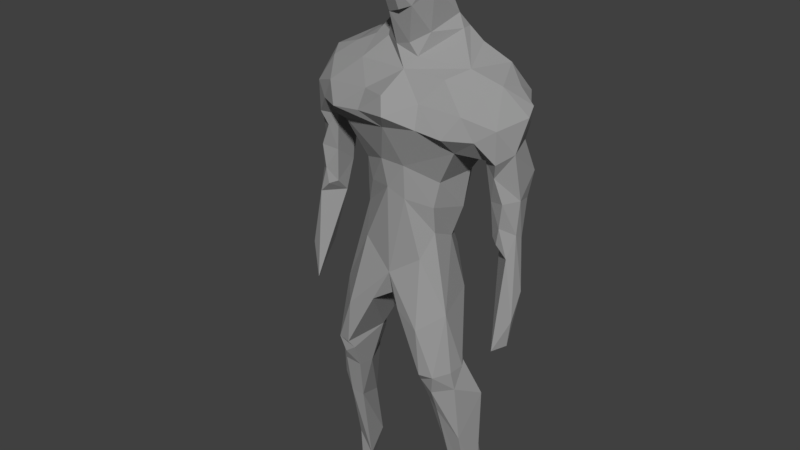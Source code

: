 # Source: ManAva.blend  (saved by Blender 2.77.0; exported with 4.5.12 LTS)
import bpy
from mathutils import Matrix  # noqa: F401  (used for matrix-valued properties, if any)

bpy.ops.wm.read_factory_settings(use_empty=True)
scene = bpy.context.scene
scene.name = 'Scene'

# ---- collections
col_collection_1 = bpy.data.collections.new('Collection 1'); scene.collection.children.link(col_collection_1)

# ---- materials (node trees are filled in below, after node groups)
mat_manava = bpy.data.materials.new('ManAva')
mat_manava.alpha_threshold = 0.0
mat_manava.use_transparent_shadow = False
mat_manava.diffuse_color = (0.3185, 0.3185, 0.3185, 1.0)
mat_manava.roughness = 0.5

# ---- material node trees

# ---- world
world_world = bpy.data.worlds.new('World'); scene.world = world_world
world_world.color = (0.05088, 0.05088, 0.05088)
world_world.use_sun_shadow = False
world_world.sun_shadow_jitter_overblur = 0.0
world_world.cycles.sampling_method = 'MANUAL'

# ---- meshes
me_cylinder = bpy.data.meshes.new('Cylinder')
me_cylinder.from_pydata([(0.3903, -0.4442, 1.418), (1.12, 0.5001, 1.481), (0.7439, -0.04408, 1.765), (0.4912, 0.4995, 1.74), (0.4095, 0.6944, 1.477), (0.02901, 0.6639, 1.279), (0.7541, -0.3064, 0.934), (0.4322, -0.5486, 1.175), (0.6065, 0.08073, 0.1506), (-0.004047, 0.6462, 0.6069), (0.2654, 0.5041, 0.2645), (0.6466, 0.1373, 0.5769), (0.4046, 0.4704, 1.892), (0.6024, 0.359, 1.925), (0.08696, -0.305, 1.689), (0.2578, -0.07389, 2.054), (0.08912, -0.2126, 1.943), (0.05796, -0.4721, 2.585), (0.06615, -0.3605, 2.313), (0.1054, -0.4696, 2.993), (0.1365, 0.3106, 2.542), (0.001886, -0.3088, 3.13), (0.2654, 0.2711, 3.165), (0.4808, -0.034, 3.006), (0.3853, -0.3897, -0.3886), (0.2291, 0.3972, -0.2978), (0.9257, 0.4073, 1.759), (0.2012, -0.4452, 0.6889), (0.5869, 0.7043, 1.259), (0.6634, 0.4668, 1.02), (0.1034, -0.6854, 1.28), (0.4877, -0.2864, 0.2269), (0.4772, 0.6939, 0.8889), (0.5371, -0.2503, 0.5238), (0.1835, -0.1935, 1.811), (0.04517, 0.3929, 1.778), (0.5806, -0.2605, 1.669), (0.2875, 0.3922, 2.114), (-0.0006834, 0.3004, 1.892), (0.2494, 0.3257, 2.238), (0.4454, 0.2243, 2.062), (0.4326, 0.3483, 2.063), (0.1825, -0.2968, 2.358), (0.3778, 0.238, 2.211), (0.3125, -0.09629, 2.515), (0.299, 0.1578, 2.491), (0.3075, 0.03506, 3.216), (0.0484, 0.4023, 3.022), (0.2127, -0.4392, 0.3061), (0.271, 0.412, -0.00328), (0.4899, 0.03694, -0.2194), (0.3091, 0.2867, -0.09319), (0.3987, 0.1842, -0.2215), (0.4813, -0.2477, -0.08895), (0.184, 0.3733, -0.6174), (0.3621, 0.3242, -0.4714), (1.143, -0.1435, 0.7121), (1.199, -0.2157, 1.258), (0.7355, -0.515, 1.136), (1.311, 0.3464, 0.6905), (1.1, 0.01355, 1.643), (1.148, 0.2648, 1.587), (0.1771, -0.5162, -1.032), (1.257, 0.3071, 1.22), (0.7064, -0.3221, -1.001), (0.8754, -0.3756, 1.378), (1.184, 0.3315, 1.006), (0.9938, -0.1736, 1.58), (1.046, 0.5092, 1.118), (1.011, -0.3313, 1.123), (1.357, 0.1209, 1.345), (1.313, -0.02944, 0.9823), (1.317, 0.2508, 1.426), (1.195, -0.2073, 0.8896), (1.252, -0.1352, 0.4464), (1.068, 0.3359, 0.8898), (1.015, -0.1138, 0.8664), (1.169, 0.1724, -0.1827), (1.346, 0.05894, 0.4457), (1.07, -0.07444, 0.4057), (1.318, -0.119, -0.1725), (1.096, -0.05795, 0.0005221), (1.432, 0.02468, -0.5764), (1.357, 0.09675, 0.01174), (1.276, -0.2582, -1.258), (1.263, 0.04083, -0.8429), (1.221, 0.1814, -0.09718), (1.299, 0.257, 0.4085), (1.077, 0.1909, 0.2075), (0.9976, 0.1638, 0.8499), (1.185, -0.1218, -0.03907), (1.216, -0.1275, 0.1586), (1.359, -0.01114, 0.08023), (1.439, -0.1426, -0.8769), (1.384, -0.1213, -1.209), (1.29, 0.1797, -0.1473), (1.091, 0.08701, -0.1541), (0.4699, 0.05242, -1.604), (0.5295, -0.567, -1.73), (0.1693, -0.04336, -1.081), (0.4992, -0.491, -1.838), (0.8302, -0.1625, -1.688), (0.692, -0.5291, -1.73), (0.6419, 0.148, -2.063), (0.5331, -0.364, -2.153), (0.6579, 0.03826, -1.717), (0.614, -0.2274, -2.705), (0.9325, 0.06316, -3.307), (0.8639, -0.2364, -2.653), (0.6447, -0.4834, -1.963), (0.8024, 0.297, -3.555), (0.8163, 0.2393, -3.948), (0.725, 0.04156, -3.844), (0.5131, -0.1744, -2.192), (0.8757, 0.04043, -4.057), (0.9768, 0.1828, -3.975), (0.5725, 0.05688, -1.059), (0.5896, 0.1676, -0.8811), (0.2946, 0.1476, -1.219), (0.417, -0.06006, -1.673), (0.7783, -0.07439, -1.669), (0.4798, -0.5741, -1.174), (-0.0006833, 0.2266, -0.9413), (0.8171, -0.3546, -1.696), (0.9471, 0.06689, -2.129), (0.5012, 0.08663, -1.813), (0.6526, -0.3803, -2.257), (0.8365, -0.3052, -1.934), (0.7038, 0.2417, -3.534), (0.9015, 0.2356, -3.433), (0.8688, 0.08908, -2.622), (0.6885, 0.1146, -2.833), (0.8546, -0.01296, -3.511), (-0.3214, -0.4345, 1.427), (0.0007924, -0.5666, 1.454), (-1.15, 0.2646, 1.587), (-1.11, 0.4996, 1.5), (-0.7728, -0.03812, 1.757), (-0.5334, 0.5822, 1.62), (-0.3923, 0.6929, 1.425), (-0.7212, -0.3081, 0.9496), (-0.7133, -0.5145, 1.157), (0.01973, -0.5691, 1.116), (-0.5964, 0.07366, 0.1766), (-0.4525, -0.2553, 0.5554), (-0.6322, 0.1316, 0.5902), (-0.3925, 0.4722, 1.886), (-0.6037, 0.359, 1.925), (-0.5438, 0.006342, 1.868), (-0.3046, -0.07168, 1.912), (-0.08395, -0.2106, 1.901), (-0.09708, -0.4558, 2.596), (-0.09311, -0.3151, 2.258), (-0.07829, -0.4828, 2.996), (-0.3331, -0.06816, 2.591), (-0.2811, 0.2643, 3.108), (-0.4464, -0.06607, 3.084), (-0.3181, -0.338, 0.3481), (-0.2668, 0.5041, 0.2645), (-0.2644, 0.4041, -0.01482), (-0.0006833, 0.456, 0.2901), (-0.3438, -0.4113, -0.3193), (-0.2311, 0.3939, -0.2974), (-0.1412, 0.3879, -0.6272), (-0.4869, 0.03295, -0.1659), (-0.9275, 0.4071, 1.758), (-0.7878, 0.2164, 0.8185), (-0.6146, 0.4557, 1.775), (-0.1111, -0.4322, 0.6866), (-0.5878, 0.7044, 1.259), (-0.665, 0.4674, 1.022), (-0.3212, -0.562, 1.217), (-0.4568, -0.2432, 0.2574), (-0.4785, 0.6939, 0.8888), (-0.5086, -0.2625, 1.682), (-0.2889, 0.3922, 2.114), (-0.2758, 0.3309, 2.225), (-0.434, 0.3483, 2.063), (-0.3949, 0.2546, 2.167), (-0.2521, -0.09713, 2.11), (-0.2234, -0.3732, 2.704), (-0.2844, 0.1991, 2.487), (-0.2637, 0.2086, 3.232), (-0.463, -0.0135, 2.919), (-0.004759, -0.4598, 0.3981), (-0.3102, 0.2859, -0.07693), (-0.4326, -0.2589, 0.03403), (-0.3635, 0.3242, -0.4714), (-1.145, -0.1434, 0.712), (-1.2, -0.2157, 1.258), (-1.312, 0.3463, 0.6896), (-1.102, 0.01366, 1.643), (-0.2205, 0.2888, -0.8305), (-0.1785, -0.5162, -1.032), (-0.7078, -0.3221, -1.001), (-0.8753, -0.3757, 1.377), (-1.202, 0.3322, 1.093), (-0.9951, -0.1736, 1.58), (-1.074, 0.509, 1.126), (-1.013, -0.331, 1.123), (-1.351, 0.08326, 1.312), (-1.292, -0.08892, 0.9745), (-1.331, 0.2598, 1.377), (-1.197, -0.2072, 0.8896), (-1.253, -0.1352, 0.4464), (-1.073, 0.3373, 0.8897), (-1.015, -0.1142, 0.8663), (-1.17, 0.1724, -0.1827), (-1.072, -0.07444, 0.4057), (-1.319, -0.119, -0.1725), (-1.097, -0.05795, 0.0005217), (-1.433, 0.02468, -0.5764), (-1.359, 0.09676, 0.01174), (-1.277, -0.2582, -1.258), (-1.265, 0.04083, -0.8429), (-1.222, 0.1814, -0.09718), (-1.351, 0.04123, 0.407), (-1.301, 0.257, 0.4083), (-1.078, 0.1909, 0.2075), (-0.999, 0.1638, 0.8499), (-1.187, -0.1218, -0.03907), (-1.217, -0.1275, 0.1586), (-1.361, -0.01114, 0.08023), (-1.44, -0.1426, -0.8769), (-1.386, -0.1213, -1.209), (-1.291, 0.1797, -0.1473), (-1.092, 0.08701, -0.1541), (-0.4599, 0.05339, -1.568), (-0.5309, -0.567, -1.73), (-0.5005, -0.491, -1.838), (-0.8316, -0.1625, -1.688), (-0.6934, -0.5291, -1.73), (-0.6494, 0.1434, -2.115), (-0.5345, -0.364, -2.153), (-0.6982, 0.07754, -1.848), (-0.5125, 0.09249, -1.809), (-0.6154, -0.2274, -2.705), (-0.9339, 0.06316, -3.307), (-0.6936, -0.4211, -2.09), (-0.8177, 0.2393, -3.948), (-0.8038, 0.297, -3.555), (-0.7263, 0.04155, -3.844), (-0.8895, 0.07492, -2.673), (-0.5178, -0.163, -2.183), (-0.877, 0.04043, -4.057), (-0.9782, 0.1828, -3.975), (-0.5669, 0.06137, -1.103), (-0.5909, 0.1676, -0.8811), (-0.4149, -0.06572, -1.666), (-0.7797, -0.07439, -1.669), (-0.4812, -0.5741, -1.174), (-0.2234, 0.1884, -1.14), (-0.8184, -0.3546, -1.696), (-0.6264, -0.5031, -1.927), (-0.9485, 0.06688, -2.129), (-0.8865, -0.2258, -2.47), (-0.7416, -0.2846, -2.651), (-0.8378, -0.3052, -1.934), (-0.7052, 0.2417, -3.534), (-0.9028, 0.2356, -3.433), (-0.8497, 0.1468, -2.218), (-0.6899, 0.1146, -2.833), (-0.856, -0.01296, -3.511), (0.6129, 0.5872, 1.488), (-0.0006833, 0.3074, 2.156), (0.03546, -0.4888, -0.6236), (-0.0006837, -0.3904, -0.9357), (-0.1342, 0.3204, 2.398), (-0.3541, 0.2186, -0.2468), (0.7875, 0.2174, 0.8186), (0.3743, 0.5985, 0.5399), (-0.3773, 0.5998, 0.5467), (-0.09598, 0.3839, 3.159), (-0.01037, 0.3744, -0.7036)], [], [(4, 263, 28), (1, 61, 63), (3, 4, 35), (3, 1, 263), (6, 7, 27), (6, 27, 33), (37, 43, 41), (9, 32, 270), (9, 5, 32), (270, 10, 160), (269, 6, 11), (14, 2, 34), (37, 264, 39), (10, 51, 49), (12, 35, 37), (12, 37, 13), (13, 37, 41), (2, 40, 34), (152, 150, 16), (16, 15, 42), (15, 43, 44), (18, 152, 42), (153, 17, 19), (45, 43, 20), (46, 182, 21), (46, 272, 182), (47, 272, 22), (23, 22, 46), (23, 46, 19), (31, 48, 53), (52, 55, 54), (10, 49, 160), (49, 159, 160), (273, 162, 25), (162, 159, 25), (25, 52, 54), (0, 65, 36), (263, 68, 29), (36, 14, 0), (2, 26, 13), (6, 269, 76), (3, 35, 12), (3, 12, 13), (26, 1, 3), (28, 5, 4), (270, 269, 11), (31, 8, 33), (31, 50, 8), (50, 52, 8), (8, 11, 33), (33, 11, 6), (267, 39, 176), (2, 41, 40), (15, 34, 40), (40, 41, 43), (16, 150, 34), (16, 34, 15), (19, 42, 23), (20, 43, 39), (22, 20, 47), (45, 23, 44), (21, 19, 46), (22, 272, 46), (68, 63, 66), (22, 23, 45), (47, 20, 267), (48, 265, 24), (24, 53, 48), (48, 31, 27), (51, 270, 8), (8, 52, 51), (25, 49, 51), (25, 159, 49), (53, 50, 31), (71, 56, 78), (66, 75, 68), (79, 56, 76), (69, 58, 6), (6, 76, 69), (71, 57, 73), (55, 117, 54), (66, 71, 59), (116, 54, 117), (75, 29, 68), (118, 273, 54), (63, 72, 70), (70, 71, 63), (60, 26, 2), (64, 101, 117), (67, 2, 36), (65, 57, 67), (63, 71, 66), (73, 76, 56), (65, 58, 69), (69, 57, 65), (61, 60, 72), (96, 90, 81), (91, 92, 74), (78, 59, 71), (77, 88, 86), (87, 83, 86), (79, 88, 81), (78, 92, 83), (82, 92, 93), (82, 83, 92), (85, 82, 94), (98, 119, 100), (75, 88, 89), (78, 56, 74), (78, 74, 92), (87, 86, 88), (79, 76, 89), (80, 92, 91), (90, 91, 81), (96, 81, 88), (93, 94, 82), (80, 93, 92), (86, 83, 95), (77, 85, 96), (96, 84, 80), (85, 84, 96), (131, 106, 113), (64, 53, 24), (102, 127, 123), (102, 64, 121), (105, 120, 124), (125, 97, 105), (119, 125, 113), (109, 108, 127), (112, 106, 128), (111, 114, 112), (112, 126, 106), (131, 103, 130), (131, 130, 129), (116, 117, 101), (116, 120, 118), (62, 265, 266), (99, 119, 62), (50, 53, 64), (121, 265, 62), (121, 62, 98), (122, 273, 118), (118, 97, 99), (100, 104, 109), (109, 127, 102), (102, 98, 100), (123, 101, 64), (103, 113, 125), (125, 119, 97), (108, 124, 127), (127, 120, 101), (110, 131, 129), (124, 130, 103), (132, 126, 112), (135, 165, 136), (112, 114, 132), (133, 134, 14), (175, 178, 176), (138, 4, 139), (138, 136, 167), (168, 142, 140), (140, 142, 141), (142, 171, 141), (173, 5, 9), (271, 9, 160), (145, 140, 166), (150, 149, 14), (151, 18, 17), (176, 264, 175), (149, 178, 148), (178, 177, 148), (179, 178, 149), (152, 179, 150), (151, 180, 152), (185, 158, 159), (267, 178, 181), (154, 179, 180), (154, 180, 156), (21, 182, 156), (21, 156, 153), (157, 168, 144), (195, 133, 174), (187, 164, 268), (170, 136, 138), (133, 14, 174), (146, 35, 138), (167, 136, 165), (167, 165, 147), (169, 170, 138), (139, 173, 169), (166, 271, 145), (171, 30, 134), (143, 164, 172), (143, 268, 164), (145, 143, 144), (151, 153, 180), (149, 148, 174), (175, 38, 146), (148, 177, 147), (176, 178, 267), (181, 47, 267), (154, 183, 181), (181, 183, 155), (184, 186, 161), (154, 156, 183), (247, 187, 192), (161, 265, 184), (168, 157, 184), (143, 271, 185), (185, 268, 143), (185, 159, 162), (185, 162, 268), (199, 206, 140), (203, 189, 201), (190, 200, 196), (170, 205, 198), (251, 246, 192), (251, 227, 246), (137, 165, 191), (194, 164, 247), (247, 230, 194), (174, 137, 197), (197, 189, 195), (219, 205, 166), (203, 206, 199), (199, 141, 195), (195, 189, 199), (200, 189, 191), (201, 189, 200), (202, 135, 196), (202, 191, 135), (190, 201, 200), (204, 222, 221), (204, 221, 208), (220, 226, 210), (216, 190, 217), (216, 188, 201), (215, 218, 207), (215, 212, 217), (210, 218, 208), (212, 222, 216), (222, 212, 211), (214, 211, 225), (228, 248, 193), (219, 218, 205), (204, 188, 216), (219, 206, 208), (219, 208, 218), (220, 221, 209), (221, 222, 209), (226, 207, 218), (221, 210, 208), (222, 223, 209), (225, 212, 215), (224, 214, 213), (224, 213, 223), (225, 207, 214), (226, 213, 214), (213, 209, 223), (235, 249, 227), (233, 256, 236), (250, 265, 161), (250, 161, 194), (161, 186, 194), (251, 248, 227), (252, 257, 231), (250, 194, 231), (254, 249, 234), (234, 235, 260), (229, 243, 248), (237, 242, 259), (256, 255, 262), (257, 255, 256), (257, 249, 254), (258, 236, 241), (241, 244, 239), (240, 258, 239), (240, 239, 245), (236, 256, 241), (242, 260, 261), (260, 232, 261), (246, 249, 230), (266, 265, 193), (193, 248, 251), (193, 251, 266), (194, 186, 164), (193, 265, 250), (250, 231, 228), (61, 26, 60), (251, 273, 122), (261, 236, 258), (252, 230, 257), (231, 257, 253), (253, 233, 229), (194, 230, 252), (257, 254, 255), (253, 257, 238), (230, 249, 257), (258, 240, 261), (260, 242, 254), (262, 244, 241), (237, 244, 262), (134, 0, 14), (35, 4, 138), (4, 5, 139), (7, 6, 58), (9, 270, 160), (14, 34, 150), (15, 40, 43), (16, 42, 152), (42, 17, 18), (17, 42, 19), (44, 43, 45), (42, 44, 23), (27, 31, 33), (273, 25, 54), (26, 3, 13), (27, 7, 142), (29, 28, 263), (28, 29, 32), (7, 58, 0), (30, 7, 0), (30, 0, 134), (7, 30, 142), (32, 29, 269), (14, 36, 2), (37, 38, 264), (38, 37, 35), (41, 2, 13), (176, 39, 264), (42, 15, 44), (48, 184, 265), (48, 27, 184), (25, 51, 52), (56, 79, 74), (69, 73, 57), (59, 75, 66), (54, 116, 118), (60, 2, 67), (50, 64, 117), (65, 67, 36), (75, 89, 269), (89, 76, 269), (67, 57, 60), (57, 70, 60), (57, 71, 70), (61, 72, 63), (72, 60, 70), (91, 74, 79), (59, 78, 87), (75, 59, 88), (88, 59, 87), (78, 83, 87), (82, 95, 83), (79, 89, 88), (91, 90, 80), (77, 96, 88), (81, 91, 79), (95, 77, 86), (85, 94, 84), (84, 94, 93), (77, 95, 85), (80, 84, 93), (120, 105, 97), (121, 24, 265), (24, 121, 64), (119, 99, 97), (125, 105, 103), (106, 126, 104), (107, 124, 108), (107, 130, 124), (130, 107, 129), (120, 127, 124), (111, 112, 128), (111, 110, 115), (128, 110, 111), (113, 103, 131), (115, 114, 111), (115, 129, 107), (120, 116, 101), (99, 62, 266), (120, 97, 118), (102, 121, 98), (122, 99, 266), (122, 118, 99), (113, 100, 119), (100, 113, 104), (101, 123, 127), (109, 102, 100), (123, 64, 102), (124, 103, 105), (104, 113, 106), (108, 132, 107), (109, 126, 108), (109, 104, 126), (110, 128, 131), (129, 115, 110), (114, 107, 132), (107, 114, 115), (135, 136, 196), (137, 174, 148), (168, 140, 144), (139, 169, 138), (271, 173, 9), (158, 271, 160), (175, 146, 147), (175, 147, 177), (179, 181, 178), (21, 153, 19), (155, 182, 272), (172, 157, 144), (159, 158, 160), (163, 162, 273), (268, 162, 163), (165, 137, 147), (166, 140, 206), (167, 146, 138), (146, 167, 147), (142, 168, 27), (169, 173, 170), (171, 133, 141), (30, 171, 142), (133, 171, 134), (143, 172, 144), (173, 166, 170), (145, 144, 140), (149, 174, 14), (175, 264, 38), (146, 38, 35), (137, 148, 147), (149, 150, 179), (152, 180, 179), (180, 153, 156), (179, 154, 181), (272, 181, 155), (155, 183, 182), (182, 183, 156), (27, 168, 184), (164, 186, 172), (172, 186, 157), (198, 205, 196), (198, 196, 136), (192, 163, 273), (163, 192, 187), (188, 204, 208), (188, 208, 206), (141, 199, 140), (203, 201, 188), (199, 189, 203), (187, 268, 163), (190, 196, 205), (251, 192, 273), (202, 196, 200), (191, 197, 137), (195, 174, 197), (219, 166, 206), (197, 191, 189), (202, 200, 191), (205, 218, 190), (218, 217, 190), (216, 217, 212), (222, 211, 223), (211, 212, 225), (204, 216, 222), (215, 217, 218), (221, 220, 210), (210, 226, 218), (224, 223, 211), (225, 215, 207), (214, 207, 226), (213, 226, 209), (235, 232, 260), (235, 248, 243), (237, 254, 242), (237, 255, 254), (256, 238, 257), (239, 258, 241), (242, 261, 259), (243, 261, 232), (245, 239, 244), (245, 237, 259), (246, 247, 192), (247, 246, 230), (227, 248, 235), (249, 246, 227), (193, 250, 228), (122, 266, 251), (253, 229, 231), (228, 231, 229), (252, 231, 194), (235, 243, 232), (254, 234, 260), (233, 236, 243), (235, 234, 249), (255, 237, 262), (253, 238, 233), (259, 240, 245), (261, 240, 259), (262, 241, 256), (237, 245, 244), (4, 3, 263), (37, 39, 43), (10, 270, 51), (52, 50, 55), (0, 58, 65), (263, 1, 68), (28, 32, 5), (270, 32, 269), (8, 270, 11), (267, 20, 39), (22, 45, 20), (68, 1, 63), (71, 73, 56), (55, 50, 117), (75, 269, 29), (73, 69, 76), (96, 80, 90), (85, 95, 82), (98, 62, 119), (131, 128, 106), (132, 108, 126), (135, 191, 165), (175, 177, 178), (151, 152, 18), (185, 271, 158), (195, 141, 133), (170, 198, 136), (139, 5, 173), (166, 173, 271), (145, 271, 143), (151, 17, 153), (181, 272, 47), (184, 157, 186), (247, 164, 187), (170, 166, 205), (203, 188, 206), (190, 216, 201), (220, 209, 226), (214, 224, 211), (228, 229, 248), (233, 238, 256), (229, 233, 243), (61, 1, 26), (261, 243, 236)])
me_cylinder.materials.append(mat_manava)
me_cylinder.use_remesh_preserve_volume = False
me_cylinder.use_remesh_preserve_attributes = False
me_cylinder.use_mirror_vertex_groups = False
me_cylinder.update()
arm_armature = bpy.data.armatures.new('Armature')  # bones are not reproduced

# ---- objects
ob_armature = bpy.data.objects.new('Armature', arm_armature)
ob_cylinder = bpy.data.objects.new('Cylinder', me_cylinder)

# ---- transforms, parenting, visibility, modifiers, constraints
ob_armature.location = (0.0, 0.0, 1.44)
ob_armature.show_in_front = True
ob_armature.lineart.crease_threshold = 0.0
ob_cylinder.parent = ob_armature
ob_cylinder.matrix_parent_inverse = Matrix(((1.0, 0.0, 0.0, -0.0), (0.0, 1.0, 0.0, -0.0), (0.0, 0.0, 1.0, -1.44), (0.0, 0.0, 0.0, 1.0)))
ob_cylinder.location = (0.0, 0.0, 0.0)
ob_cylinder.lineart.crease_threshold = 0.0
_vg = ob_cylinder.vertex_groups.new(name='Bone')
for _i, _w in zip([0, 2, 3, 4, 7, 12, 13, 14, 15, 16, 18, 20, 26, 28, 30, 34, 35, 36, 37, 38, 39, 40, 41, 42, 43, 45, 58, 65, 133, 134, 137, 138, 139, 141, 142, 146, 147, 148, 149, 150, 152, 165, 167, 171, 174, 175, 176, 177, 178, 179, 181, 195, 263, 264, 267], [0.1331, 0.08754, 0.1728, 0.09966, 0.0622, 0.4237, 0.2112, 0.5401, 0.1644, 0.4598, 0.02802, 0.01512, 0.05428, 0.008357, 0.1067, 0.5736, 0.8521, 0.1394, 0.4679, 0.8406, 0.1951, 0.3629, 0.3805, 0.01225, 0.1875, 0.02141, 0.01767, 0.01984, 0.1231, 0.1846, 0.07496, 0.07469, 1.888e-05, 0.02007, 0.06206, 0.2776, 0.1694, 0.2083, 0.5047, 0.4747, 0.07012, 0.02922, 0.09519, 0.0678, 0.1459, 0.4657, 0.2827, 0.3781, 0.4251, 0.1252, 0.05102, 0.01125, 0.03571, 0.2682, 0.07663]): _vg.add([_i], _w, 'REPLACE')
_vg = ob_cylinder.vertex_groups.new(name='Bone.012')
for _i, _w in zip([0, 2, 3, 12, 13, 14, 15, 16, 17, 18, 19, 20, 21, 22, 23, 26, 30, 34, 35, 36, 37, 38, 39, 40, 41, 42, 43, 44, 45, 46, 47, 133, 134, 137, 146, 147, 148, 149, 150, 151, 152, 153, 154, 155, 156, 167, 171, 174, 175, 176, 177, 178, 179, 180, 181, 182, 183, 264, 267, 272], [0.04881, 0.0624, 0.05139, 0.133, 0.1273, 0.1854, 0.7788, 0.5071, 0.9803, 0.9529, 0.9947, 0.9564, 0.9965, 0.9936, 0.9921, 0.004499, 0.02789, 0.2491, 0.002614, 0.06038, 0.3898, 0.09603, 0.7409, 0.3702, 0.3133, 0.9613, 0.7097, 0.9721, 0.9472, 0.9955, 0.9885, 0.05069, 0.06628, 0.03496, 0.1005, 0.08636, 0.1243, 0.2864, 0.4658, 0.9815, 0.9167, 0.9951, 0.9737, 0.9905, 0.9936, 0.02556, 0.003648, 0.07676, 0.3298, 0.6064, 0.2429, 0.3956, 0.8318, 0.9917, 0.9287, 0.9942, 0.9881, 0.665, 0.8949, 0.9941]): _vg.add([_i], _w, 'REPLACE')
_vg = ob_cylinder.vertex_groups.new(name='Bone.001')
for _i, _w in zip([0, 6, 7, 8, 9, 10, 11, 14, 27, 28, 29, 30, 31, 32, 33, 36, 48, 58, 65, 69, 133, 134, 140, 141, 142, 143, 144, 145, 157, 158, 166, 168, 169, 170, 171, 172, 173, 174, 184, 195, 269, 270, 271], [0.1131, 0.07725, 0.1641, 0.07869, 0.06249, 0.05002, 0.3346, 0.06432, 0.3882, 0.06652, 0.09432, 0.3589, 0.05946, 0.3401, 0.1533, 0.01816, 0.08195, 0.07758, 0.01106, 0.0006994, 0.148, 0.3008, 0.0658, 0.08931, 0.3969, 0.0782, 0.1016, 0.348, 0.06201, 0.04713, 0.1105, 0.1636, 0.07554, 0.0891, 0.2703, 0.05239, 0.3489, 0.03456, 0.08415, 0.0161, 0.1086, 0.1155, 0.118]): _vg.add([_i], _w, 'REPLACE')
_vg = ob_cylinder.vertex_groups.new(name='Bone.002')
for _i, _w in zip([0, 5, 6, 7, 8, 9, 10, 11, 24, 25, 27, 28, 29, 30, 31, 32, 33, 48, 49, 50, 51, 52, 53, 54, 55, 58, 69, 133, 134, 140, 141, 142, 143, 144, 145, 157, 158, 159, 160, 161, 162, 163, 164, 166, 168, 169, 170, 171, 172, 173, 184, 185, 186, 187, 199, 268, 269, 270, 271], [0.04522, 0.01214, 0.1253, 0.09753, 0.551, 0.799, 0.6862, 0.2817, 0.07064, 0.1238, 0.3466, 0.04378, 0.06842, 0.1083, 0.5843, 0.2303, 0.5184, 0.6483, 0.5429, 0.1149, 0.2729, 0.1304, 0.2016, 0.001191, 0.04193, 0.06793, 0.01001, 0.04934, 0.06237, 0.1465, 0.06862, 0.183, 0.5421, 0.5831, 0.2764, 0.616, 0.6587, 0.4227, 0.8476, 0.0788, 0.1051, 0.006386, 0.1186, 0.09485, 0.5933, 0.0519, 0.06278, 0.1035, 0.5456, 0.2307, 0.6865, 0.2313, 0.224, 0.02237, 0.01258, 0.08807, 0.09683, 0.7175, 0.7112]): _vg.add([_i], _w, 'REPLACE')
_vg = ob_cylinder.vertex_groups.new(name='Bone.003')
for _i, _w in zip([8, 10, 11, 24, 25, 27, 31, 33, 48, 49, 50, 51, 52, 53, 54, 55, 117, 122, 143, 144, 145, 157, 158, 159, 160, 161, 162, 163, 164, 168, 172, 184, 185, 186, 187, 192, 247, 265, 268, 271, 273], [0.2214, 0.1739, 0.05186, 0.1226, 0.6474, 0.0183, 0.1595, 0.06393, 0.09754, 0.3597, 0.6397, 0.6231, 0.638, 0.45, 0.1377, 0.2335, 0.0187, 0.0119, 0.2484, 0.07332, 0.059, 0.1548, 0.2124, 0.5087, 0.09412, 0.1315, 0.6761, 0.1734, 0.6623, 0.03031, 0.2215, 0.0868, 0.6773, 0.4829, 0.2568, 0.06149, 0.01224, 0.03453, 0.6742, 0.003717, 0.08384]): _vg.add([_i], _w, 'REPLACE')
_vg = ob_cylinder.vertex_groups.new(name='Bone.004')
for _i, _w in zip([8, 24, 25, 31, 33, 48, 49, 50, 51, 52, 53, 54, 55, 62, 99, 117, 118, 122, 161, 162, 163, 186, 187, 192, 193, 251, 265, 266, 273], [0.0434, 0.6339, 0.1296, 0.09634, 0.015, 0.07281, 0.02591, 0.1331, 0.05455, 0.1481, 0.265, 0.5147, 0.5082, 0.1091, 0.07443, 0.05517, 0.06084, 0.3091, 0.1129, 0.01865, 0.1284, 0.03318, 0.01639, 0.08708, 0.1079, 0.07497, 0.6212, 0.1466, 0.2571]): _vg.add([_i], _w, 'REPLACE')
_vg = ob_cylinder.vertex_groups.new(name='Bone.006')
for _i, _w in zip([24, 25, 50, 52, 54, 55, 62, 64, 97, 98, 99, 100, 101, 102, 105, 116, 117, 118, 119, 120, 121, 122, 123, 125, 163, 192, 193, 251, 265, 266, 273], [0.1092, 0.01842, 0.07502, 0.05593, 0.1219, 0.1388, 0.6863, 0.944, 0.433, 0.06243, 0.7366, 0.009473, 0.05895, 0.009462, 0.1108, 0.8711, 0.9074, 0.7774, 0.1771, 0.08422, 0.8363, 0.2354, 0.003875, 0.1005, 0.02758, 0.02238, 0.08133, 0.06823, 0.09763, 0.2712, 0.07457]): _vg.add([_i], _w, 'REPLACE')
_vg = ob_cylinder.vertex_groups.new(name='Bone.008')
for _i, _w in zip([62, 64, 97, 98, 99, 100, 101, 102, 103, 104, 105, 106, 109, 113, 116, 118, 119, 120, 121, 123, 124, 125, 126, 127, 130], [0.03437, 0.0004259, 0.4814, 0.9136, 0.04323, 0.8832, 0.925, 0.9515, 0.1371, 0.1708, 0.7541, 0.02535, 0.7841, 0.05219, 0.08178, 0.08233, 0.7373, 0.8733, 0.1107, 0.9661, 0.1067, 0.6466, 0.1236, 0.9498, 0.004636]): _vg.add([_i], _w, 'REPLACE')
_vg = ob_cylinder.vertex_groups.new(name='Bone.010')
for _i, _w in zip([97, 100, 103, 104, 105, 106, 107, 108, 109, 110, 111, 112, 113, 114, 115, 119, 120, 124, 125, 126, 127, 128, 129, 130, 131, 132], [0.05699, 0.08483, 0.8433, 0.8249, 0.1295, 0.9618, 1.003, 0.9969, 0.2093, 1.001, 1.001, 1.009, 0.9428, 1.001, 1.0, 0.06574, 0.03457, 0.889, 0.2447, 0.875, 0.04476, 1.001, 1.001, 0.9713, 0.9946, 1.001]): _vg.add([_i], _w, 'REPLACE')
_vg = ob_cylinder.vertex_groups.new(name='Bone.005')
for _i, _w in zip([24, 25, 54, 55, 62, 99, 122, 143, 144, 157, 159, 161, 162, 163, 164, 172, 184, 185, 186, 187, 192, 193, 246, 247, 251, 265, 266, 268, 273], [0.002543, 0.04579, 0.1748, 0.06073, 0.07632, 0.06156, 0.1912, 0.02329, 0.006599, 0.06559, 0.008436, 0.5321, 0.1367, 0.5344, 0.1041, 0.08821, 0.0424, 0.04943, 0.2028, 0.5247, 0.5047, 0.08731, 0.003066, 0.06328, 0.1037, 0.1252, 0.2745, 0.1612, 0.4999]): _vg.add([_i], _w, 'REPLACE')
_vg = ob_cylinder.vertex_groups.new(name='Bone.007')
for _i, _w in zip([62, 99, 118, 122, 161, 162, 163, 164, 187, 192, 193, 194, 227, 228, 229, 230, 231, 232, 234, 235, 246, 247, 248, 249, 250, 251, 252, 265, 266, 268, 273], [0.0695, 0.06381, 0.02447, 0.1964, 0.1052, 0.01228, 0.09351, 0.07159, 0.1369, 0.293, 0.6711, 0.9479, 0.7003, 0.09196, 0.07397, 0.07083, 0.02373, 0.03022, 0.1002, 0.2274, 0.8455, 0.9104, 0.7052, 0.1135, 0.8454, 0.6895, 0.009577, 0.08836, 0.2609, 0.05683, 0.06716]): _vg.add([_i], _w, 'REPLACE')
_vg = ob_cylinder.vertex_groups.new(name='Bone.009')
for _i, _w in zip([193, 227, 228, 229, 230, 231, 232, 233, 234, 235, 238, 242, 243, 246, 248, 249, 250, 251, 252, 253, 254, 255, 257, 260], [0.01699, 0.2243, 0.8836, 0.8344, 0.9118, 0.943, 0.1235, 0.1379, 0.6531, 0.5649, 0.279, 0.009924, 0.03672, 0.09392, 0.2216, 0.8469, 0.1006, 0.02521, 0.9613, 0.7936, 0.1085, 0.002266, 0.9135, 0.0641]): _vg.add([_i], _w, 'REPLACE')
_vg = ob_cylinder.vertex_groups.new(name='Bone.011')
for _i, _w in zip([227, 229, 232, 233, 234, 235, 236, 237, 238, 239, 240, 241, 242, 243, 244, 245, 248, 249, 253, 254, 255, 256, 257, 258, 259, 260, 261, 262], [0.02871, 0.08933, 0.8349, 0.8525, 0.243, 0.1992, 1.001, 1.003, 0.7158, 1.0, 1.001, 0.9997, 0.9686, 0.9423, 0.9997, 1.0, 0.05181, 0.02138, 0.182, 0.8858, 0.9734, 1.012, 0.0823, 1.0, 1.001, 0.9357, 0.9969, 1.001]): _vg.add([_i], _w, 'REPLACE')
_vg = ob_cylinder.vertex_groups.new(name='Bone.013')
for _i, _w in zip([0, 1, 2, 3, 4, 5, 6, 7, 8, 9, 10, 11, 12, 13, 14, 15, 26, 27, 28, 29, 30, 31, 32, 33, 34, 35, 36, 37, 39, 40, 41, 43, 48, 56, 57, 58, 60, 61, 63, 65, 67, 68, 69, 70, 71, 72, 73, 76, 133, 134, 139, 142, 168, 169, 171, 173, 263, 269, 270], [0.5116, 0.4913, 0.7141, 0.7404, 0.7929, 0.4655, 0.4281, 0.4701, 0.03492, 0.05105, 0.02359, 0.1623, 0.4089, 0.6003, 0.1009, 0.03482, 0.7302, 0.09716, 0.7617, 0.5993, 0.1963, 0.03351, 0.2993, 0.118, 0.1041, 0.06463, 0.6235, 0.1249, 0.05657, 0.2333, 0.2768, 0.08993, 0.00397, 0.008073, 0.1708, 0.5209, 0.4991, 0.4997, 0.1012, 0.5671, 0.508, 0.1419, 0.2434, 0.1657, 0.03005, 0.3446, 0.06336, 0.08339, 0.05787, 0.151, 0.08414, 0.1337, 0.03823, 0.01541, 0.07379, 0.03909, 0.8355, 0.3942, 0.088]): _vg.add([_i], _w, 'REPLACE')
_vg = ob_cylinder.vertex_groups.new(name='Bone.015')
for _i, _w in zip([0, 1, 2, 6, 7, 8, 11, 13, 26, 27, 28, 29, 30, 31, 32, 33, 36, 40, 56, 57, 58, 59, 60, 61, 63, 65, 66, 67, 68, 69, 70, 71, 72, 73, 74, 75, 76, 78, 79, 81, 87, 88, 89, 90, 91, 92, 134, 142, 263, 269, 270], [0.08326, 0.5011, 0.1221, 0.3107, 0.114, 0.01724, 0.1398, 0.05065, 0.1824, 0.03241, 0.05766, 0.2085, 0.03412, 0.01038, 0.06086, 0.08403, 0.1038, 0.002049, 0.9178, 0.7959, 0.2507, 0.9801, 0.4791, 0.489, 0.8947, 0.3125, 0.9738, 0.4445, 0.8348, 0.6687, 0.8262, 0.946, 0.6499, 0.9022, 0.8547, 0.9785, 0.8643, 0.9215, 0.807, 0.01455, 0.8652, 0.08954, 0.9772, 0.02822, 0.1728, 0.04049, 0.008104, 0.01494, 0.07594, 0.3706, 0.01488]): _vg.add([_i], _w, 'REPLACE')
_vg = ob_cylinder.vertex_groups.new(name='Bone.017')
for _i, _w in zip([74, 79, 81, 86, 87, 88, 90, 91], [0.01428, 0.1128, 0.07912, 0.05544, 0.106, 0.85, 0.002373, 0.006599]): _vg.add([_i], _w, 'REPLACE')
_vg = ob_cylinder.vertex_groups.new(name='Bone.019')
for _i, _w in zip([74, 77, 78, 79, 80, 81, 82, 83, 84, 85, 86, 87, 88, 90, 91, 92, 93, 94, 95, 96], [0.1067, 1.006, 0.05636, 0.07632, 0.9905, 0.8884, 0.9976, 0.9723, 1.002, 0.9994, 0.9515, 0.005735, 0.06031, 0.9345, 0.7979, 0.9498, 1.002, 1.001, 0.9943, 0.9858]): _vg.add([_i], _w, 'REPLACE')
_vg = ob_cylinder.vertex_groups.new(name='Bone.014')
for _i, _w in zip([0, 4, 5, 7, 9, 14, 27, 28, 30, 32, 35, 38, 133, 134, 135, 136, 137, 138, 139, 140, 141, 142, 143, 144, 145, 146, 147, 148, 149, 150, 157, 158, 165, 166, 167, 168, 169, 170, 171, 172, 173, 174, 175, 176, 177, 178, 179, 188, 189, 191, 195, 196, 197, 198, 199, 200, 201, 202, 203, 206, 264, 271], [0.04028, 0.05489, 0.4607, 0.03496, 0.05251, 0.06205, 0.01203, 0.01411, 0.1107, 0.05245, 0.0511, 0.02526, 0.4777, 0.1654, 0.4755, 0.488, 0.7074, 0.8626, 0.8223, 0.4551, 0.5335, 0.1169, 0.02929, 0.1118, 0.16, 0.5868, 0.6874, 0.5909, 0.1768, 0.01069, 0.02916, 0.02016, 0.7438, 0.4004, 0.811, 0.06547, 0.7524, 0.6252, 0.3255, 0.0268, 0.3015, 0.6156, 0.1874, 0.1014, 0.3484, 0.1632, 0.02142, 0.00678, 0.1614, 0.4949, 0.5701, 0.02739, 0.5111, 0.1556, 0.2375, 0.09422, 0.02939, 0.1521, 0.05945, 0.0807, 0.02736, 0.08831]): _vg.add([_i], _w, 'REPLACE')
_vg = ob_cylinder.vertex_groups.new(name='Bone.016')
for _i, _w in zip([133, 134, 135, 136, 137, 138, 140, 141, 142, 143, 144, 145, 147, 148, 165, 166, 167, 168, 169, 170, 171, 172, 173, 174, 188, 189, 190, 191, 195, 196, 197, 198, 199, 200, 201, 202, 203, 204, 205, 206, 208, 210, 216, 217, 218, 219, 220, 221, 271], [0.07307, 0.01231, 0.5157, 0.502, 0.1581, 0.01896, 0.271, 0.2211, 0.003229, 0.009569, 0.071, 0.1305, 0.04788, 0.05949, 0.1943, 0.3633, 0.0472, 0.01266, 0.06157, 0.1975, 0.09931, 0.0001021, 0.05729, 0.08031, 0.8555, 0.8041, 0.9514, 0.4856, 0.3101, 0.9548, 0.4451, 0.8205, 0.6733, 0.8975, 0.9357, 0.8421, 0.8894, 0.6608, 0.9753, 0.8562, 0.7755, 0.007058, 0.2432, 0.7858, 0.08703, 0.9772, 0.01548, 0.1455, 0.01043]): _vg.add([_i], _w, 'REPLACE')
_vg = ob_cylinder.vertex_groups.new(name='Bone.018')
for _i, _w in zip([188, 190, 204, 208, 210, 215, 216, 217, 218, 220, 221, 222], [0.07941, 0.02489, 0.2349, 0.1453, 0.08689, 0.05845, 0.6801, 0.1865, 0.8498, 0.019, 0.05833, 0.01603]): _vg.add([_i], _w, 'REPLACE')
_vg = ob_cylinder.vertex_groups.new(name='Bone.020')
for _i, _w in zip([204, 207, 208, 209, 210, 211, 212, 213, 214, 215, 216, 217, 218, 220, 221, 222, 223, 224, 225, 226], [0.09737, 1.006, 0.07524, 0.9904, 0.8844, 0.9978, 0.9749, 1.002, 0.9993, 0.9485, 0.07446, 0.003386, 0.06301, 0.9325, 0.7951, 0.9482, 1.001, 1.001, 0.9945, 0.9842]): _vg.add([_i], _w, 'REPLACE')
_m = ob_cylinder.modifiers.new('Armature', 'ARMATURE')
_m.object = ob_armature

# ---- collection membership
col_collection_1.objects.link(ob_armature)
col_collection_1.objects.link(ob_cylinder)

# ---- scene / render settings (as saved in the file)
scene.frame_start = 0; scene.frame_end = 12; scene.frame_set(3)
scene.render.engine = 'BLENDER_EEVEE_NEXT'
scene.render.resolution_percentage = 50
scene.render.dither_intensity = 0.0
scene.cycles.use_denoising = False
scene.cycles.samples = 128
scene.cycles.sampling_pattern = 'TABULATED_SOBOL'
scene.cycles.light_sampling_threshold = 0.0
scene.cycles.use_adaptive_sampling = False
scene.cycles.use_light_tree = False
scene.cycles.blur_glossy = 0.0
scene.cycles.sample_clamp_indirect = 0.0
scene.view_settings.view_transform = 'Standard'
bpy.context.view_layer.update()

# ---- added for rendering (the .blend has no active camera and no usable light): camera, sun
cam_auto = bpy.data.cameras.new('AutoCamera')
cam_auto.lens = 50.0
cam_auto.sensor_width = 36.0
cam_auto.clip_end = 1000.0
ob_auto_camera = bpy.data.objects.new('AutoCamera', cam_auto)
scene.collection.objects.link(ob_auto_camera)
ob_auto_camera.location = (6.95986, -8.60977, 5.42453)
ob_auto_camera.rotation_euler = (1.09748, -7.21219e-08, 0.694738)
scene.camera = ob_auto_camera
light_auto_sun = bpy.data.lights.new('AutoSun', 'SUN')
light_auto_sun.energy = 3.0
light_auto_sun.angle = 0.0523599
ob_auto_sun = bpy.data.objects.new('AutoSun', light_auto_sun)
scene.collection.objects.link(ob_auto_sun)
ob_auto_sun.rotation_euler = (0.872665, 0.174533, 0.523599)
bpy.context.view_layer.update()
